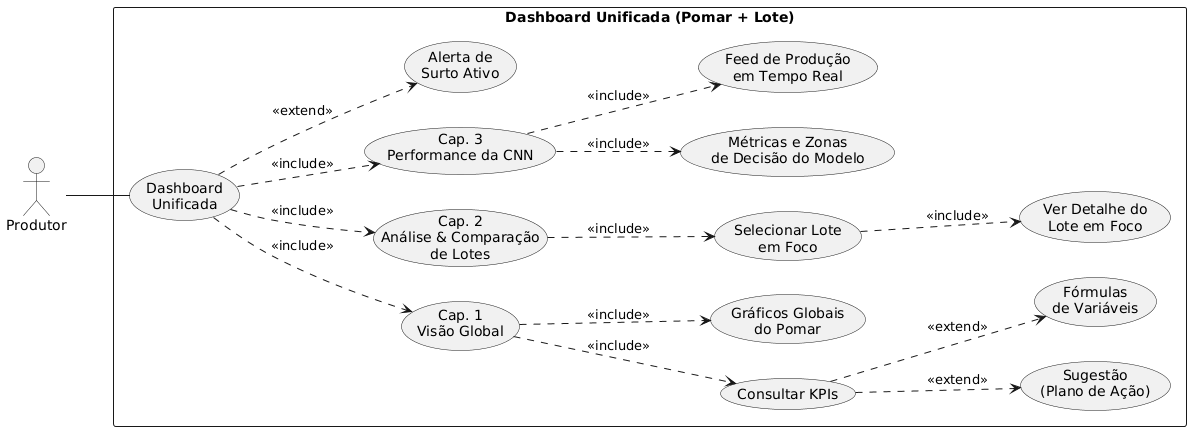

The diagram above was rendered by PlantUML. Its source (embedded in the PNG):
@startuml
left to right direction
actor Produtor

rectangle "Dashboard Unificada (Pomar + Lote)" {
  usecase "Dashboard\nUnificada" as dashboard
  usecase "Cap. 1\nVisão Global" as global
  usecase "Consultar KPIs" as kpis
  usecase "Sugestão\n(Plano de Ação)" as plano
  usecase "Fórmulas\nde Variáveis" as formula
  usecase "Gráficos Globais\ndo Pomar" as graficos
  usecase "Cap. 2\nAnálise & Comparação\nde Lotes" as comparar
  usecase "Selecionar Lote\nem Foco" as foco
  usecase "Ver Detalhe do\nLote em Foco" as detalhe
  usecase "Cap. 3\nPerformance da CNN" as cnn
  usecase "Métricas e Zonas\nde Decisão do Modelo" as metricas
  usecase "Feed de Produção\nem Tempo Real" as feed
  usecase "Alerta de\nSurto Ativo" as alerta
}

Produtor -- dashboard

dashboard ..> global : <<include>>
dashboard ..> comparar : <<include>>
dashboard ..> cnn : <<include>>
dashboard ..> alerta : <<extend>>

global ..> kpis : <<include>>
global ..> graficos : <<include>>
kpis ..> formula : <<extend>>
kpis ..> plano : <<extend>>

comparar ..> foco : <<include>>
foco ..> detalhe : <<include>>

cnn ..> feed : <<include>>
cnn ..> metricas : <<include>>
@enduml